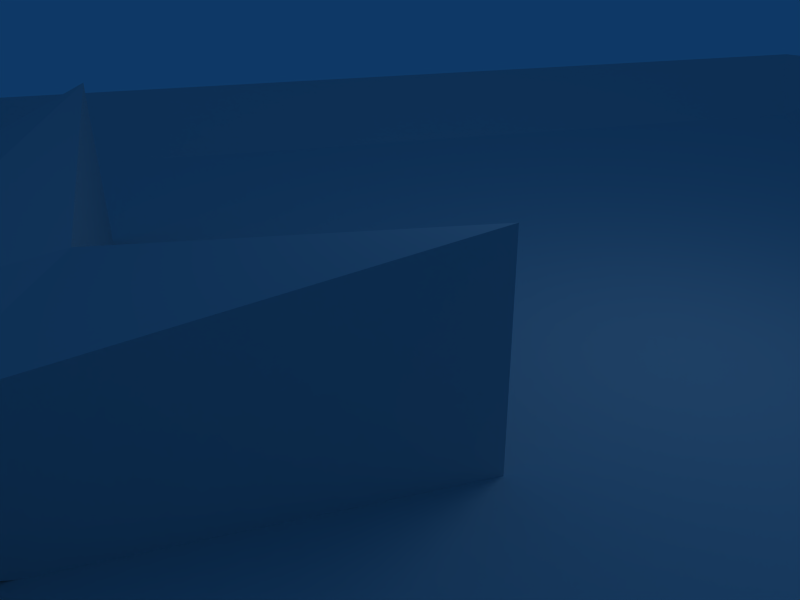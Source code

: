 # Source: tris.blend  (saved by Blender 2.49.2; exported with 4.5.12 LTS)
import bpy
from mathutils import Matrix  # noqa: F401  (used for matrix-valued properties, if any)

bpy.ops.wm.read_factory_settings(use_empty=True)
scene = bpy.context.scene
scene.name = 'Scene'

# ---- collections
col_collection_1 = bpy.data.collections.new('Collection 1'); scene.collection.children.link(col_collection_1)

# ---- world
world_world = bpy.data.worlds.new('World'); scene.world = world_world
world_world.color = (0.05656, 0.2208, 0.4)
world_world.use_sun_shadow = False
world_world.sun_shadow_jitter_overblur = 0.0
world_world.cycles.sampling_method = 'MANUAL'
world_world.cycles.sample_map_resolution = 256

# ---- cameras
cam_camera = bpy.data.cameras.new('Camera')
cam_camera.passepartout_alpha = 0.2
cam_camera.clip_end = 100.0
cam_camera.lens = 35.0
cam_camera.ortho_scale = 7.314
cam_camera.show_passepartout = False
cam_camera.show_safe_areas = True
cam_camera.dof.focus_distance = 0.0
cam_camera.dof.aperture_fstop = 128.0

# ---- lights
light_spot = bpy.data.lights.new('Spot', 'POINT')
light_spot.transmission_factor = 0.0
light_spot.cutoff_distance = 30.0
light_spot.energy = 100.0
light_spot.shadow_buffer_clip_start = 1.001
light_spot.shadow_soft_size = 1.0
light_spot.shadow_maximum_resolution = 0.006
light_spot.use_absolute_resolution = True
light_spot.cycles.use_multiple_importance_sampling = False

# ---- meshes
me_cube_001 = bpy.data.meshes.new('Cube.001')
me_cube_001.from_pydata([(1.0, 1.0, 0.0), (1.0, -1.0, 0.0), (-1.0, -1.0, 0.0), (-1.0, 1.0, 0.0), (1.0, 1.0, 2.0), (1.0, -1.0, 2.0), (-1.0, -1.0, 2.0), (-1.0, 1.0, 2.0), (-5.96e-08, -0.5, 0.5), (5.96e-08, 0.5, 0.5), (-2.831e-07, -0.5, 1.5), (1.043e-07, 0.5, 1.5), (0.5, -1.49e-08, 0.5), (-0.5, 1.341e-07, 0.5), (0.5, -2.831e-07, 1.5), (-0.5, 8.941e-08, 1.5), (0.0, 5.96e-08, 0.5), (-8.941e-08, -8.941e-08, 1.5)], [], [(5, 10, 8, 1), (10, 6, 2, 8), (0, 9, 11, 4), (9, 3, 7, 11), (12, 0, 4, 14), (14, 5, 1, 12), (6, 15, 13, 2), (15, 7, 3, 13), (8, 16, 12, 1), (0, 12, 16, 9), (2, 13, 16, 8), (13, 3, 9, 16), (11, 17, 14, 4), (17, 10, 5, 14), (7, 15, 17, 11), (15, 6, 10, 17)])
_uv = me_cube_001.uv_layers.new(name='UVTex')
_uv.uv.foreach_set('vector', [-0.5, -0.5, 1.5, -0.5, 1.5, 1.5, -0.5, 1.5, -0.5, -0.5, 1.5, -0.5, 1.5, 1.5, -0.5, 1.5, -0.5, -0.5, 1.5, -0.5, 1.5, 1.5, -0.5, 1.5, -0.5, -0.5, 1.5, -0.5, 1.5, 1.5, -0.5, 1.5, -0.5, -0.5, 1.5, -0.5, 1.5, 1.5, -0.5, 1.5, -0.5, -0.5, 1.5, -0.5, 1.5, 1.5, -0.5, 1.5, -0.5, -0.5, 1.5, -0.5, 1.5, 1.5, -0.5, 1.5, -0.5, -0.5, 1.5, -0.5, 1.5, 1.5, -0.5, 1.5, -0.5, -0.5, 1.5, -0.5, 1.5, 1.5, -0.5, 1.5, -0.5, -0.5, 1.5, -0.5, 1.5, 1.5, -0.5, 1.5, -0.5, -0.5, 1.5, -0.5, 1.5, 1.5, -0.5, 1.5, -0.5, -0.5, 1.5, -0.5, 1.5, 1.5, -0.5, 1.5, -0.5, -0.5, 1.5, -0.5, 1.5, 1.5, -0.5, 1.5, -0.5, -0.5, 1.5, -0.5, 1.5, 1.5, -0.5, 1.5, -0.5, -0.5, 1.5, -0.5, 1.5, 1.5, -0.5, 1.5, -0.5, -0.5, 1.5, -0.5, 1.5, 1.5, -0.5, 1.5])
me_cube_001.use_remesh_preserve_volume = False
me_cube_001.use_remesh_preserve_attributes = False
me_cube_001.use_mirror_vertex_groups = False
me_cube_001.update()
me_cube_002 = bpy.data.meshes.new('Cube.002')
me_cube_002.from_pydata([(-0.1381, -0.9891, 2.604), (-0.1381, -0.9891, 8.334), (-0.4896, 0.4168, 8.685), (-0.4896, 0.4168, 2.252), (0.9891, 0.1381, 8.334), (0.9891, 0.1381, 2.604), (-0.4168, 0.4896, 2.252), (-0.4168, 0.4896, 8.685), (1.015, 0.04315, 2.625), (1.015, 0.04315, 8.312), (-0.04315, -1.015, 8.312), (-0.04315, -1.015, 2.625), (0.8956, 0.05943, 5.315), (-0.3778, 0.3778, 5.633), (-0.05943, -0.8956, 5.315), (0.8956, 0.05943, 2.498), (-0.05943, -0.8956, 2.498), (-0.3778, 0.3778, 2.179), (0.4181, -0.4181, 5.315), (0.2589, 0.2186, 5.474), (-0.2186, -0.2589, 5.474)], [], [(0, 1, 2, 3), (6, 7, 4, 5), (10, 11, 8, 9), (16, 17, 15), (0, 11, 10, 1), (16, 0, 3, 17), (2, 7, 6, 3), (4, 9, 8, 5), (17, 6, 5, 15), (11, 16, 15, 8), (5, 8, 15), (0, 16, 11), (3, 6, 17), (4, 12, 9), (1, 10, 14), (2, 13, 7), (19, 13, 20), (20, 18, 19), (12, 19, 18), (18, 20, 14), (20, 2, 1), (14, 20, 1), (20, 13, 2), (19, 4, 7), (13, 19, 7), (19, 12, 4), (18, 10, 9), (12, 18, 9), (18, 14, 10)])
_uv = me_cube_002.uv_layers.new(name='UVTex')
_uv.uv.foreach_set('vector', [2.319, 0.437, 2.319, 0.6024, 0.6174, 0.6126, 0.6174, 0.4269, 0.3826, 0.4269, 0.3826, 0.6126, -1.319, 0.6024, -1.319, 0.437, 2.208, 0.6018, 2.208, 0.4376, -1.208, 0.4376, -1.208, 0.6018, -1.194, -1.21, 0.5, 2.179, 2.194, -1.21, 2.319, 0.437, 2.208, 0.4376, 2.208, 0.6018, 2.319, 0.6024, -1.194, -1.21, -1.5, -1.242, 0.3709, 2.5, 0.5, 2.179, 0.6174, 0.6126, 0.3826, 0.6126, 0.3826, 0.4269, 0.6174, 0.4269, -1.319, 0.6024, -1.208, 0.6018, -1.208, 0.4376, -1.319, 0.437, 0.5, 2.179, 0.6291, 2.5, 2.5, -1.242, 2.194, -1.21, -1.378, -1.5, -1.194, -1.21, 2.194, -1.21, 2.378, -1.5, 2.5, -1.242, 2.378, -1.5, 2.194, -1.21, -1.5, -1.242, -1.194, -1.21, -1.378, -1.5, 0.3709, 2.5, 0.6291, 2.5, 0.5, 2.179, 2.5, -1.242, 2.194, -1.21, 2.378, -1.5, -1.5, -1.242, -1.378, -1.5, -1.194, -1.21, 0.3709, 2.5, 0.5, 2.179, 0.6291, 2.5, 1.347, 0.4842, 0.5, 2.179, -0.3472, 0.4842, -0.3472, 0.4842, 0.5, -1.21, 1.347, 0.4842, 2.194, -1.21, 1.347, 0.4842, 0.5, -1.21, 0.5, -1.21, -0.3472, 0.4842, -1.194, -1.21, -0.3472, 0.4842, 0.3709, 2.5, -1.5, -1.242, -1.194, -1.21, -0.3472, 0.4842, -1.5, -1.242, -0.3472, 0.4842, 0.5, 2.179, 0.3709, 2.5, 1.347, 0.4842, 2.5, -1.242, 0.6291, 2.5, 0.5, 2.179, 1.347, 0.4842, 0.6291, 2.5, 1.347, 0.4842, 2.194, -1.21, 2.5, -1.242, 0.5, -1.21, -1.378, -1.5, 2.378, -1.5, 2.194, -1.21, 0.5, -1.21, 2.378, -1.5, 0.5, -1.21, -1.194, -1.21, -1.378, -1.5])
me_cube_002.use_remesh_preserve_volume = False
me_cube_002.use_remesh_preserve_attributes = False
me_cube_002.use_mirror_vertex_groups = False
me_cube_002.update()

# ---- objects
ob_cube_001 = bpy.data.objects.new('Cube.001', me_cube_001)
ob_cube = bpy.data.objects.new('Cube', me_cube_002)
ob_lamp = bpy.data.objects.new('Lamp', light_spot)
ob_camera = bpy.data.objects.new('Camera', cam_camera)

# ---- transforms, parenting, visibility, modifiers, constraints
ob_cube_001.location = (0.0, -6.0, 0.0)
ob_cube_001.scale = (4.0, 4.0, 1.6)
ob_cube_001.lock_rotations_4d = False
ob_cube_001.empty_display_type = 'ARROWS'
ob_cube_001.lineart.crease_threshold = 0.0
ob_cube.location = (0.0, 0.0, -1.0)
ob_cube.rotation_euler = (0.0, -0.0, -0.7854)
ob_cube.scale = (25.3, 25.3, 0.32)
ob_cube.lock_rotations_4d = False
ob_cube.empty_display_type = 'ARROWS'
ob_cube.lineart.crease_threshold = 0.0
ob_lamp.location = (4.076, 1.005, 5.904)
ob_lamp.rotation_euler = (0.6503, 0.05522, 1.866)
ob_lamp.lock_rotations_4d = False
ob_lamp.empty_display_type = 'ARROWS'
ob_lamp.color = (0.0, 0.0, 0.0, 0.0)
ob_lamp.lineart.crease_threshold = 0.0
ob_camera.location = (7.481, -6.508, 5.344)
ob_camera.rotation_euler = (1.109, 0.01082, 0.8149)
ob_camera.lock_rotations_4d = False
ob_camera.empty_display_type = 'ARROWS'
ob_camera.color = (0.0, 0.0, 0.0, 0.0)
ob_camera.display_type = 'WIRE'
ob_camera.lineart.crease_threshold = 0.0

# ---- collection membership
col_collection_1.objects.link(ob_cube_001)
col_collection_1.objects.link(ob_cube)
col_collection_1.objects.link(ob_lamp)
col_collection_1.objects.link(ob_camera)

# ---- scene / render settings (as saved in the file)
scene.camera = ob_camera
scene.frame_start = 1; scene.frame_end = 250; scene.frame_set(1)
scene.render.engine = 'BLENDER_EEVEE_NEXT'
scene.render.image_settings.file_format = 'JPEG'
scene.render.image_settings.color_mode = 'RGB'
scene.render.image_settings.compression = 90
scene.render.resolution_x = 800
scene.render.resolution_y = 600
scene.render.pixel_aspect_x = 100.0
scene.render.pixel_aspect_y = 100.0
scene.render.fps = 25
scene.render.dither_intensity = 0.0
scene.render.use_compositing = False
scene.render.use_sequencer = False
scene.render.bake_margin = 2
scene.render.bake_bias = 0.0
scene.render.use_stamp_time = False
scene.render.use_stamp_date = False
scene.render.use_stamp_frame = False
scene.render.use_stamp_camera = False
scene.render.use_stamp_scene = False
scene.render.use_stamp_filename = False
scene.render.use_stamp_render_time = False
scene.render.stamp_font_size = 0
scene.cycles.use_denoising = False
scene.cycles.samples = 10
scene.cycles.sampling_pattern = 'TABULATED_SOBOL'
scene.cycles.light_sampling_threshold = 0.0
scene.cycles.use_adaptive_sampling = False
scene.cycles.use_light_tree = False
scene.cycles.blur_glossy = 0.0
scene.cycles.volume_bounces = 1
scene.cycles.pixel_filter_type = 'GAUSSIAN'
scene.cycles.sample_clamp_indirect = 0.0
scene.view_settings.view_transform = 'Raw'
bpy.context.view_layer.update()
